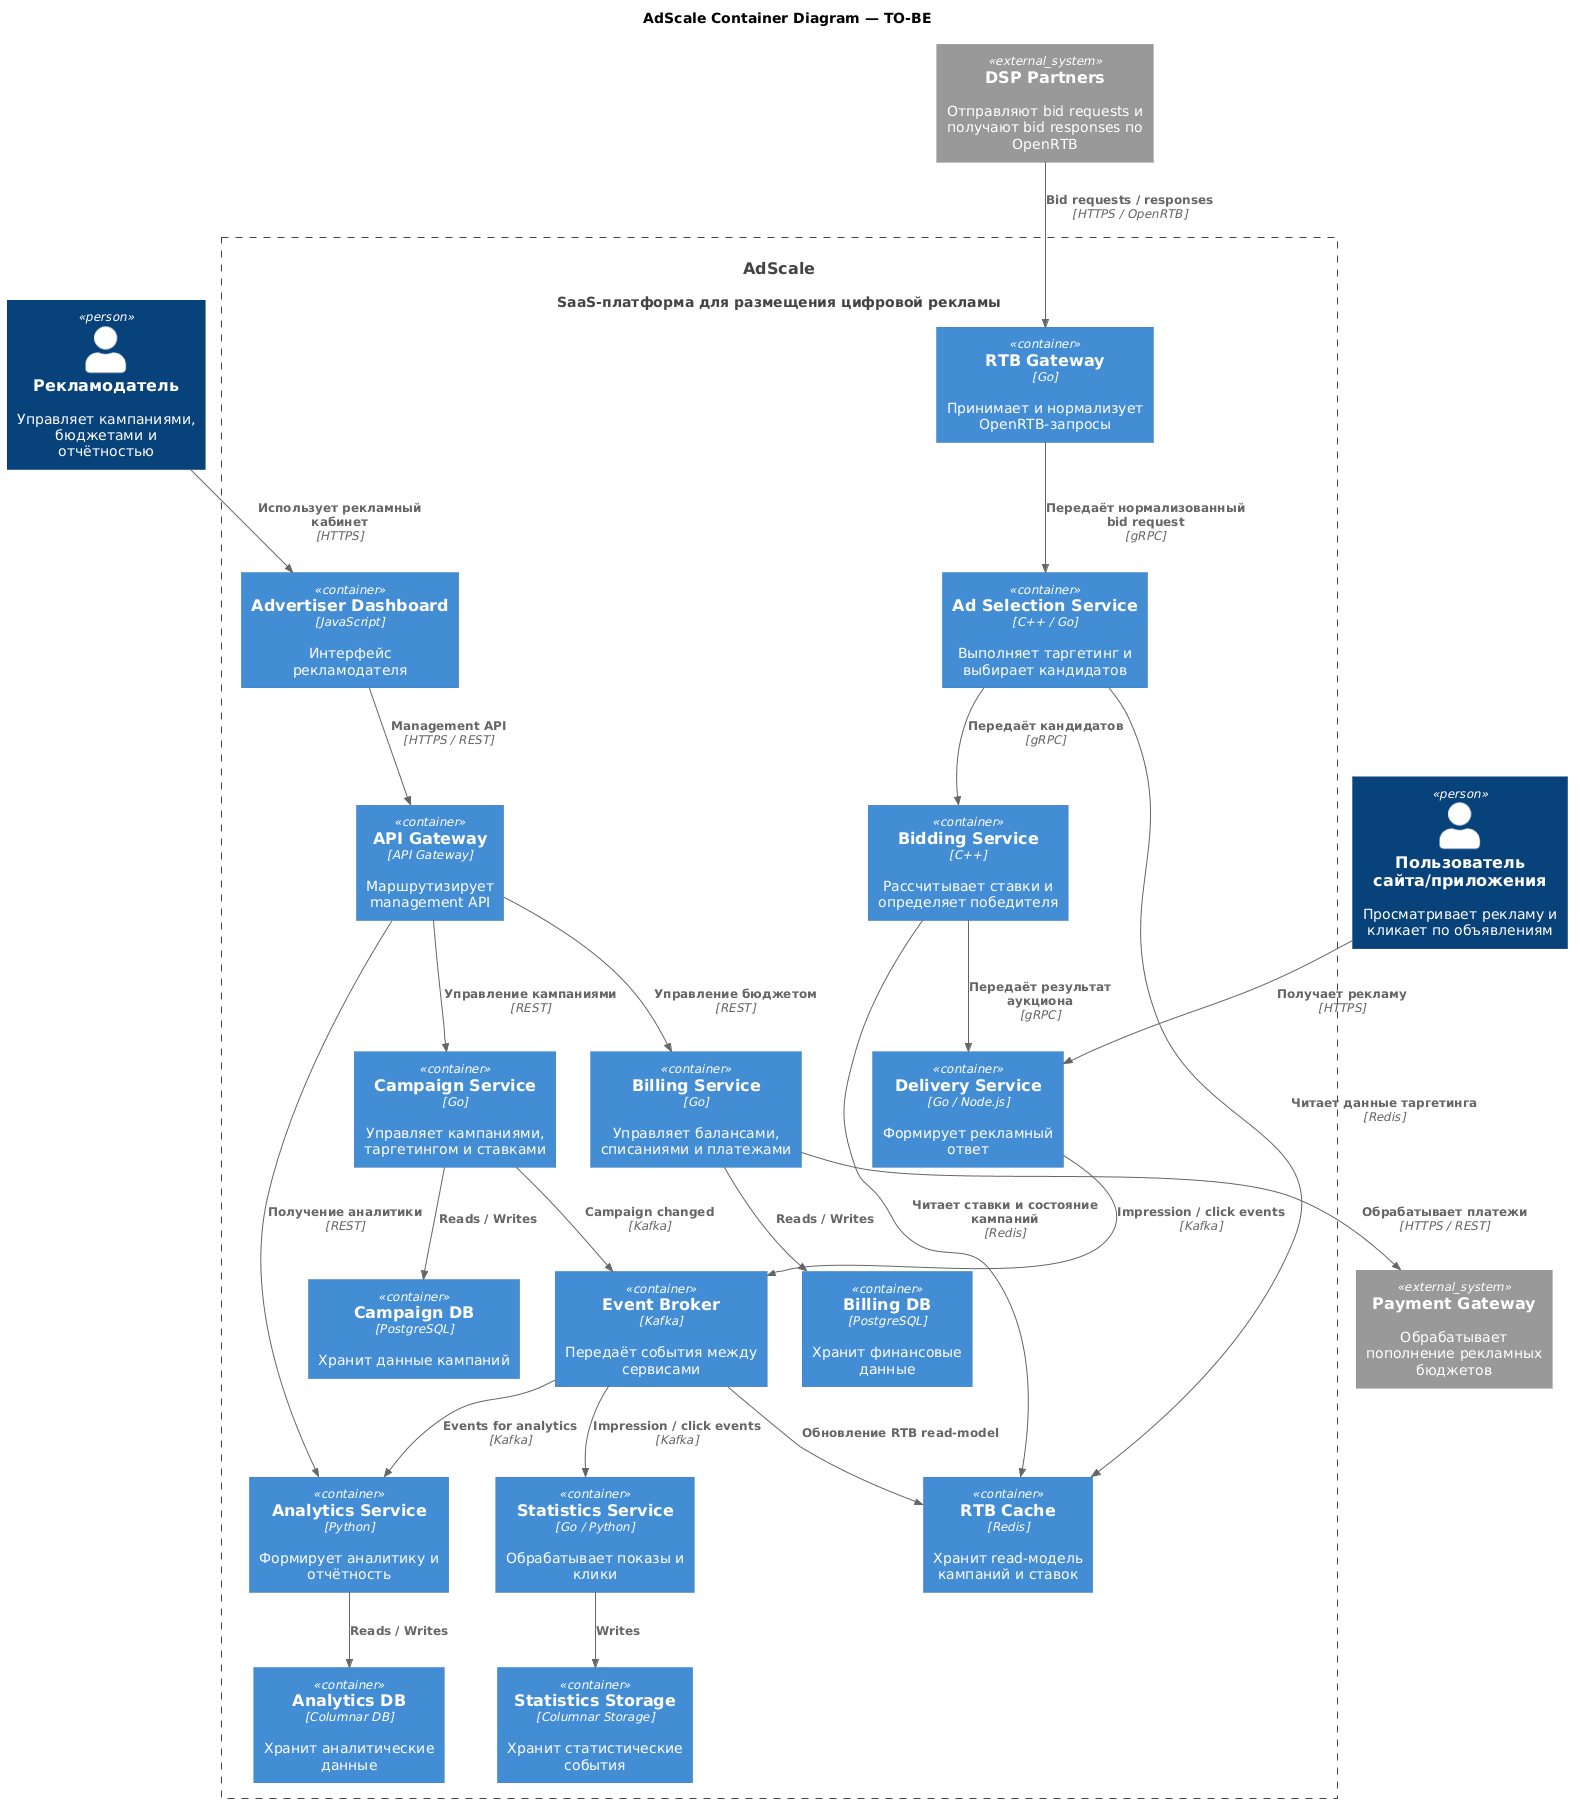

The diagram above was rendered by PlantUML. Its source (embedded in the PNG):
@startuml
title AdScale Container Diagram — TO-BE

top to bottom direction

!includeurl https://raw.githubusercontent.com/RicardoNiepel/C4-PlantUML/master/C4_Component.puml

Person(advertiser, "Рекламодатель", "Управляет кампаниями, бюджетами и отчётностью")
Person(endUser, "Пользователь сайта/приложения", "Просматривает рекламу и кликает по объявлениям")

System(adScale, "AdScale", "SaaS-платформа для размещения цифровой рекламы")

Container_Boundary(adScale, "AdScale") {

  Container(rtbGateway, "RTB Gateway", "Go", "Принимает и нормализует OpenRTB-запросы")
  Container(adSelection, "Ad Selection Service", "C++ / Go", "Выполняет таргетинг и выбирает кандидатов")
  Container(bidding, "Bidding Service", "C++", "Рассчитывает ставки и определяет победителя")
  Container(delivery, "Delivery Service", "Go / Node.js", "Формирует рекламный ответ")

  Container(rtbCache, "RTB Cache", "Redis", "Хранит read-модель кампаний и ставок")

  Container(dashboard, "Advertiser Dashboard", "JavaScript", "Интерфейс рекламодателя")
  Container(apiGateway, "API Gateway", "API Gateway", "Маршрутизирует management API")

  Container(campaign, "Campaign Service", "Go", "Управляет кампаниями, таргетингом и ставками")
  Container(campaignDb, "Campaign DB", "PostgreSQL", "Хранит данные кампаний")

  Container(billing, "Billing Service", "Go", "Управляет балансами, списаниями и платежами")
  Container(billingDb, "Billing DB", "PostgreSQL", "Хранит финансовые данные")

  Container(statistics, "Statistics Service", "Go / Python", "Обрабатывает показы и клики")
  Container(statisticsDb, "Statistics Storage", "Columnar Storage", "Хранит статистические события")

  Container(analytics, "Analytics Service", "Python", "Формирует аналитику и отчётность")
  Container(analyticsDb, "Analytics DB", "Columnar DB", "Хранит аналитические данные")

  Container(eventBroker, "Event Broker", "Kafka", "Передаёт события между сервисами")
}

System_Ext(dsp, "DSP Partners", "Отправляют bid requests и получают bid responses по OpenRTB")
System_Ext(paymentGateway, "Payment Gateway", "Обрабатывает пополнение рекламных бюджетов")


Rel(dsp, rtbGateway, "Bid requests / responses", "HTTPS / OpenRTB")

Rel(rtbGateway, adSelection, "Передаёт нормализованный bid request", "gRPC")
Rel(adSelection, bidding, "Передаёт кандидатов", "gRPC")
Rel(bidding, delivery, "Передаёт результат аукциона", "gRPC")

Rel(adSelection, rtbCache, "Читает данные таргетинга", "Redis")
Rel(bidding, rtbCache, "Читает ставки и состояние кампаний", "Redis")

Rel(endUser, delivery, "Получает рекламу", "HTTPS")
Rel(delivery, eventBroker, "Impression / click events", "Kafka")

Rel(advertiser, dashboard, "Использует рекламный кабинет", "HTTPS")
Rel(dashboard, apiGateway, "Management API", "HTTPS / REST")

Rel(apiGateway, campaign, "Управление кампаниями", "REST")
Rel(apiGateway, billing, "Управление бюджетом", "REST")
Rel(apiGateway, analytics, "Получение аналитики", "REST")

Rel(campaign, campaignDb, "Reads / Writes")
Rel(campaign, eventBroker, "Campaign changed", "Kafka")
Rel(eventBroker, rtbCache, "Обновление RTB read-model")

Rel(billing, billingDb, "Reads / Writes")
Rel(billing, paymentGateway, "Обрабатывает платежи", "HTTPS / REST")

Rel(eventBroker, statistics, "Impression / click events", "Kafka")
Rel(statistics, statisticsDb, "Writes")

Rel(eventBroker, analytics, "Events for analytics", "Kafka")
Rel(analytics, analyticsDb, "Reads / Writes")
@enduml